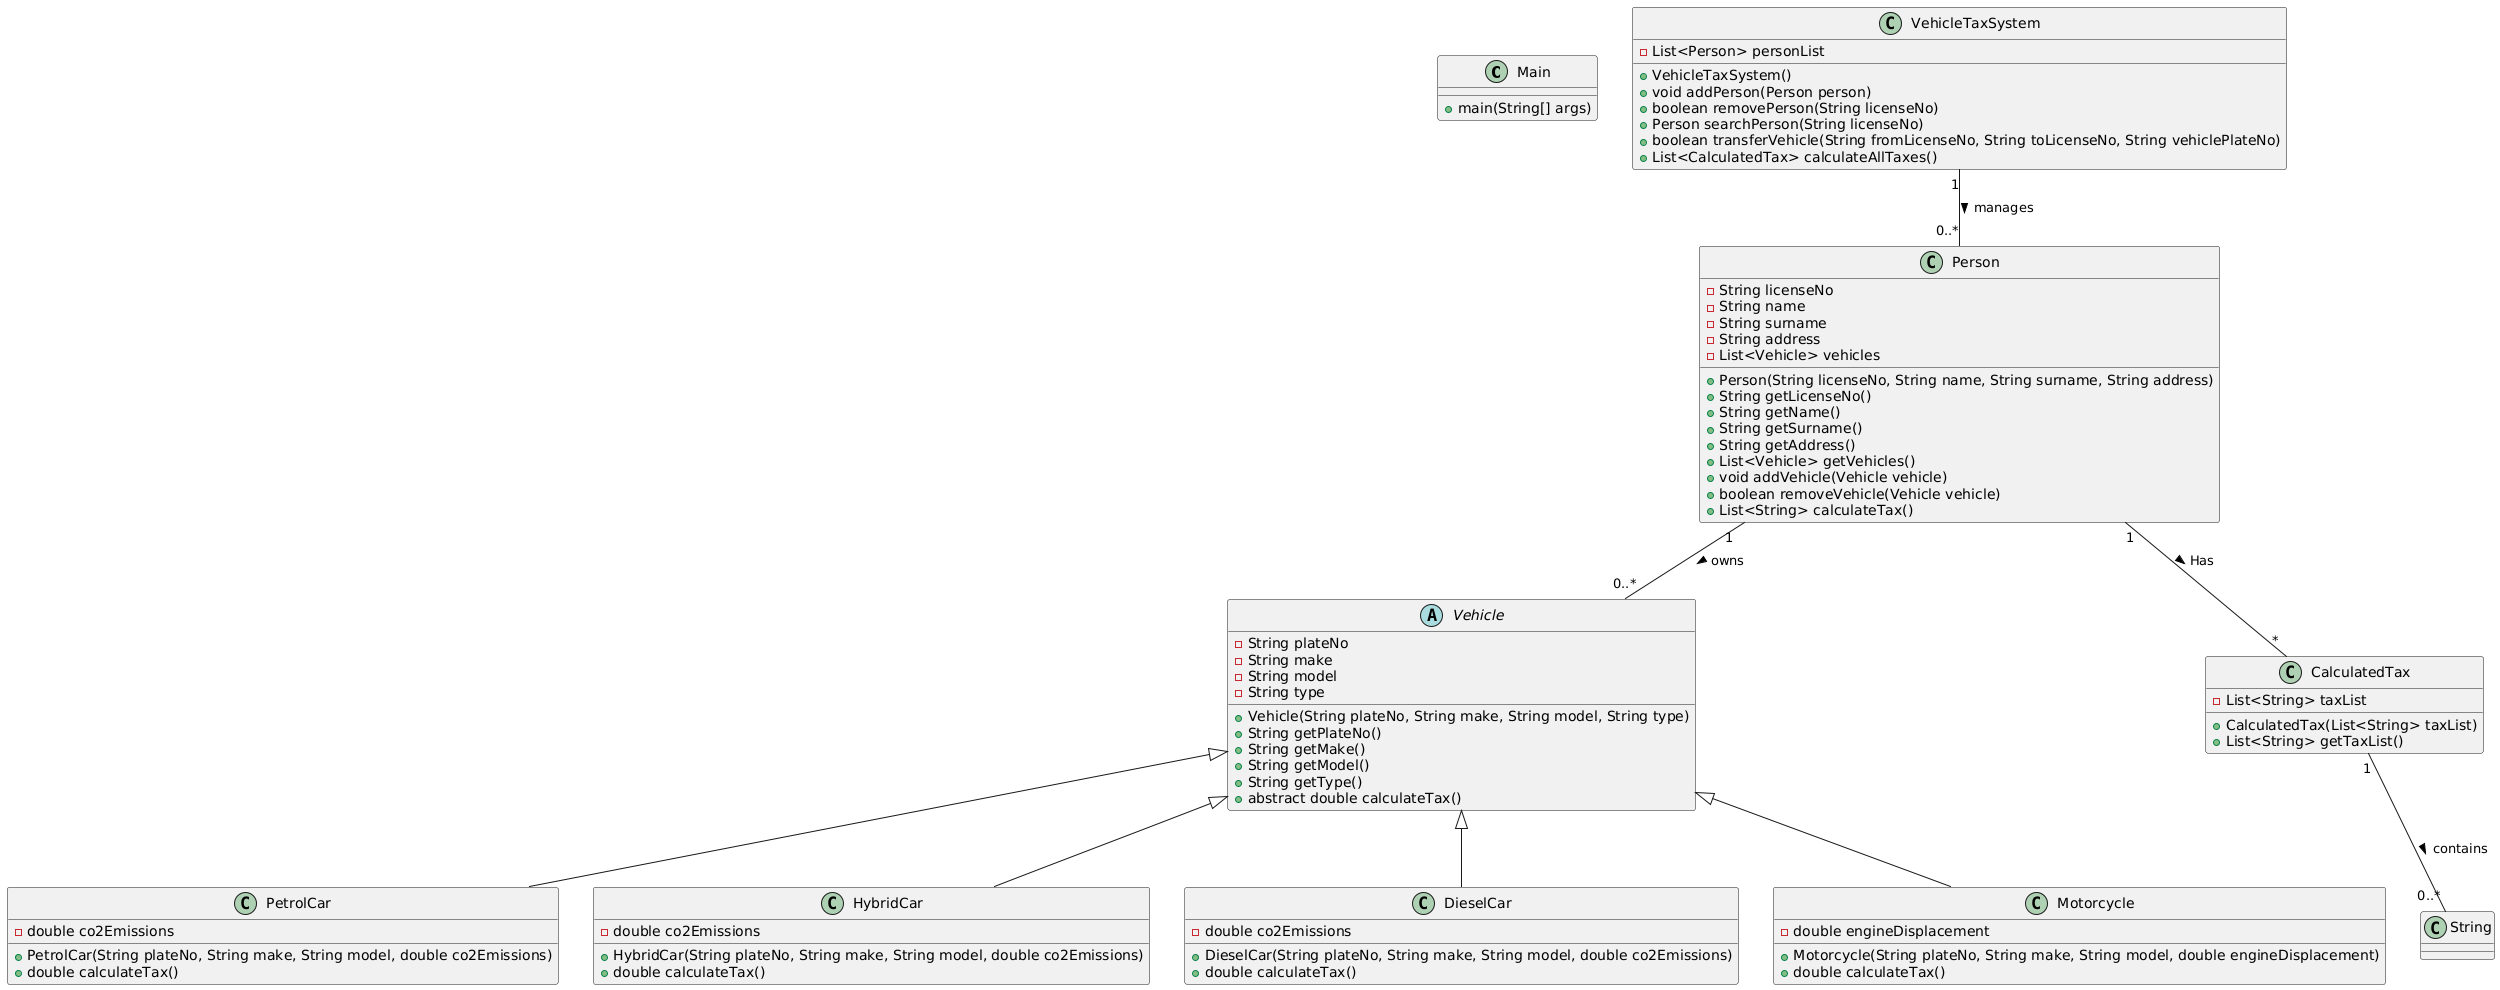

The diagram above was rendered by PlantUML. Its source (embedded in the PNG):
@startuml
class Main {
    +main(String[] args)
}

class VehicleTaxSystem {
    - List<Person> personList
    + VehicleTaxSystem()
    + void addPerson(Person person)
    + boolean removePerson(String licenseNo)
    + Person searchPerson(String licenseNo)
    + boolean transferVehicle(String fromLicenseNo, String toLicenseNo, String vehiclePlateNo)
    + List<CalculatedTax> calculateAllTaxes()
}

class Person {
    - String licenseNo
    - String name
    - String surname
    - String address
    - List<Vehicle> vehicles
    + Person(String licenseNo, String name, String surname, String address)
    + String getLicenseNo()
    + String getName()
    + String getSurname()
    + String getAddress()
    + List<Vehicle> getVehicles()
    + void addVehicle(Vehicle vehicle)
    + boolean removeVehicle(Vehicle vehicle)
    + List<String> calculateTax()
}

abstract class Vehicle {
    - String plateNo
    - String make
    - String model
    - String type
    + Vehicle(String plateNo, String make, String model, String type)
    + String getPlateNo()
    + String getMake()
    + String getModel()
    + String getType()
    + abstract double calculateTax()
}

class CalculatedTax {
    - List<String> taxList
    + CalculatedTax(List<String> taxList)
    + List<String> getTaxList()
}

class PetrolCar {
    - double co2Emissions
    + PetrolCar(String plateNo, String make, String model, double co2Emissions)
    + double calculateTax()
}

class HybridCar {
    - double co2Emissions
    + HybridCar(String plateNo, String make, String model, double co2Emissions)
    + double calculateTax()
}

class DieselCar {
    - double co2Emissions
    + DieselCar(String plateNo, String make, String model, double co2Emissions)
    + double calculateTax()
}

class Motorcycle {
    - double engineDisplacement
    + Motorcycle(String plateNo, String make, String model, double engineDisplacement)
    + double calculateTax()
}

Person "1" -- "0..*" Vehicle : owns >
Person "1" -- "*" CalculatedTax: Has >
VehicleTaxSystem "1" -- "0..*" Person : manages >
CalculatedTax "1" -- "0..*" String : contains >
Vehicle <|-- PetrolCar
Vehicle <|-- HybridCar
Vehicle <|-- DieselCar
Vehicle <|-- Motorcycle
@enduml